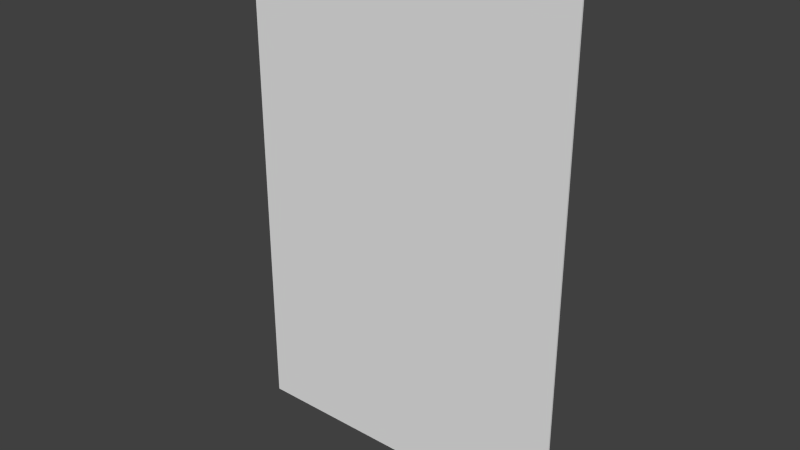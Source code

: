 # Source: stage_boss_under.blend  (saved by Blender 2.67.0; exported with 4.5.12 LTS)
import bpy
from mathutils import Matrix  # noqa: F401  (used for matrix-valued properties, if any)

bpy.ops.wm.read_factory_settings(use_empty=True)
scene = bpy.context.scene
scene.name = 'Scene'

# ---- collections
col_collection_1 = bpy.data.collections.new('Collection 1'); scene.collection.children.link(col_collection_1)

# ---- world
world_world = bpy.data.worlds.new('World'); scene.world = world_world
world_world.color = (0.05088, 0.05088, 0.05088)
world_world.use_sun_shadow = False
world_world.sun_shadow_jitter_overblur = 0.0
world_world.cycles.sampling_method = 'MANUAL'
world_world.cycles.sample_map_resolution = 256

# ---- meshes
me_cube = bpy.data.meshes.new('Cube')
me_cube.from_pydata([(-9.06e-06, -0.2, 60.0), (-40.0, -0.2, 60.0), (-40.0, -0.2, -6.025e-06), (1.526e-05, -0.2, 1.51e-08), (-9.06e-06, 4.53e-06, 60.0), (-40.0, 4.53e-06, 60.0), (-40.0, 0.0, -6.04e-06), (0.0, 0.0, 0.0)], [], [(0, 1, 2, 3), (4, 7, 6, 5), (0, 4, 5, 1), (1, 5, 6, 2), (2, 6, 7, 3), (4, 0, 3, 7)])
_uv = me_cube.uv_layers.new(name='UVMap')
_uv.uv.foreach_set('vector', [0.4048, 0.0, 0.4063, 0.5059, 0.001552, 0.5072, 0.0, 0.001242, 0.4079, 0.0, 0.8126, 0.001242, 0.8111, 0.5072, 0.4063, 0.5059, 1.0, 0.5059, 0.9989, 0.5059, 0.9973, 3.303e-06, 0.9984, 0.0, 0.4083, 0.5627, 0.4083, 0.5638, 0.003578, 0.5651, 0.003575, 0.5639, 0.9973, 0.5059, 0.9962, 0.5059, 0.9946, 3.496e-06, 0.9958, 0.0, 0.06182, 0.9158, 0.06182, 0.9146, 0.4666, 0.9134, 0.4666, 0.9145])
me_cube.use_remesh_preserve_volume = False
me_cube.use_remesh_preserve_attributes = False
me_cube.use_mirror_vertex_groups = False
me_cube.update()

# ---- objects
ob_cube = bpy.data.objects.new('Cube', me_cube)

# ---- transforms, parenting, visibility, modifiers, constraints
ob_cube.location = (6.514e-16, 0.1, -7.451e-09)
ob_cube.lock_rotations_4d = False
ob_cube.empty_display_type = 'ARROWS'
ob_cube.lineart.crease_threshold = 0.0

# ---- collection membership
col_collection_1.objects.link(ob_cube)

# ---- scene / render settings (as saved in the file)
scene.frame_start = 1; scene.frame_end = 250; scene.frame_set(1)
scene.render.engine = 'BLENDER_EEVEE_NEXT'
scene.render.image_settings.color_mode = 'RGB'
scene.render.image_settings.compression = 90
scene.render.resolution_percentage = 50
scene.render.dither_intensity = 0.0
scene.render.bake_margin = 2
scene.cycles.use_denoising = False
scene.cycles.samples = 10
scene.cycles.sampling_pattern = 'TABULATED_SOBOL'
scene.cycles.light_sampling_threshold = 0.0
scene.cycles.use_adaptive_sampling = False
scene.cycles.use_light_tree = False
scene.cycles.blur_glossy = 0.0
scene.cycles.volume_bounces = 1
scene.cycles.pixel_filter_type = 'GAUSSIAN'
scene.cycles.sample_clamp_indirect = 0.0
scene.view_settings.view_transform = 'Standard'
bpy.context.view_layer.update()

# ---- added for rendering (the .blend has no active camera and no usable light): camera, sun
cam_auto = bpy.data.cameras.new('AutoCamera')
cam_auto.lens = 50.0
cam_auto.sensor_width = 36.0
cam_auto.clip_end = 1170.92
ob_auto_camera = bpy.data.objects.new('AutoCamera', cam_auto)
scene.collection.objects.link(ob_auto_camera)
ob_auto_camera.location = (46.7192, -80.063, 83.3753)
ob_auto_camera.rotation_euler = (1.09748, -7.21219e-08, 0.694738)
scene.camera = ob_auto_camera
light_auto_sun = bpy.data.lights.new('AutoSun', 'SUN')
light_auto_sun.energy = 3.0
light_auto_sun.angle = 0.0523599
ob_auto_sun = bpy.data.objects.new('AutoSun', light_auto_sun)
scene.collection.objects.link(ob_auto_sun)
ob_auto_sun.rotation_euler = (0.872665, 0.174533, 0.523599)
bpy.context.view_layer.update()
